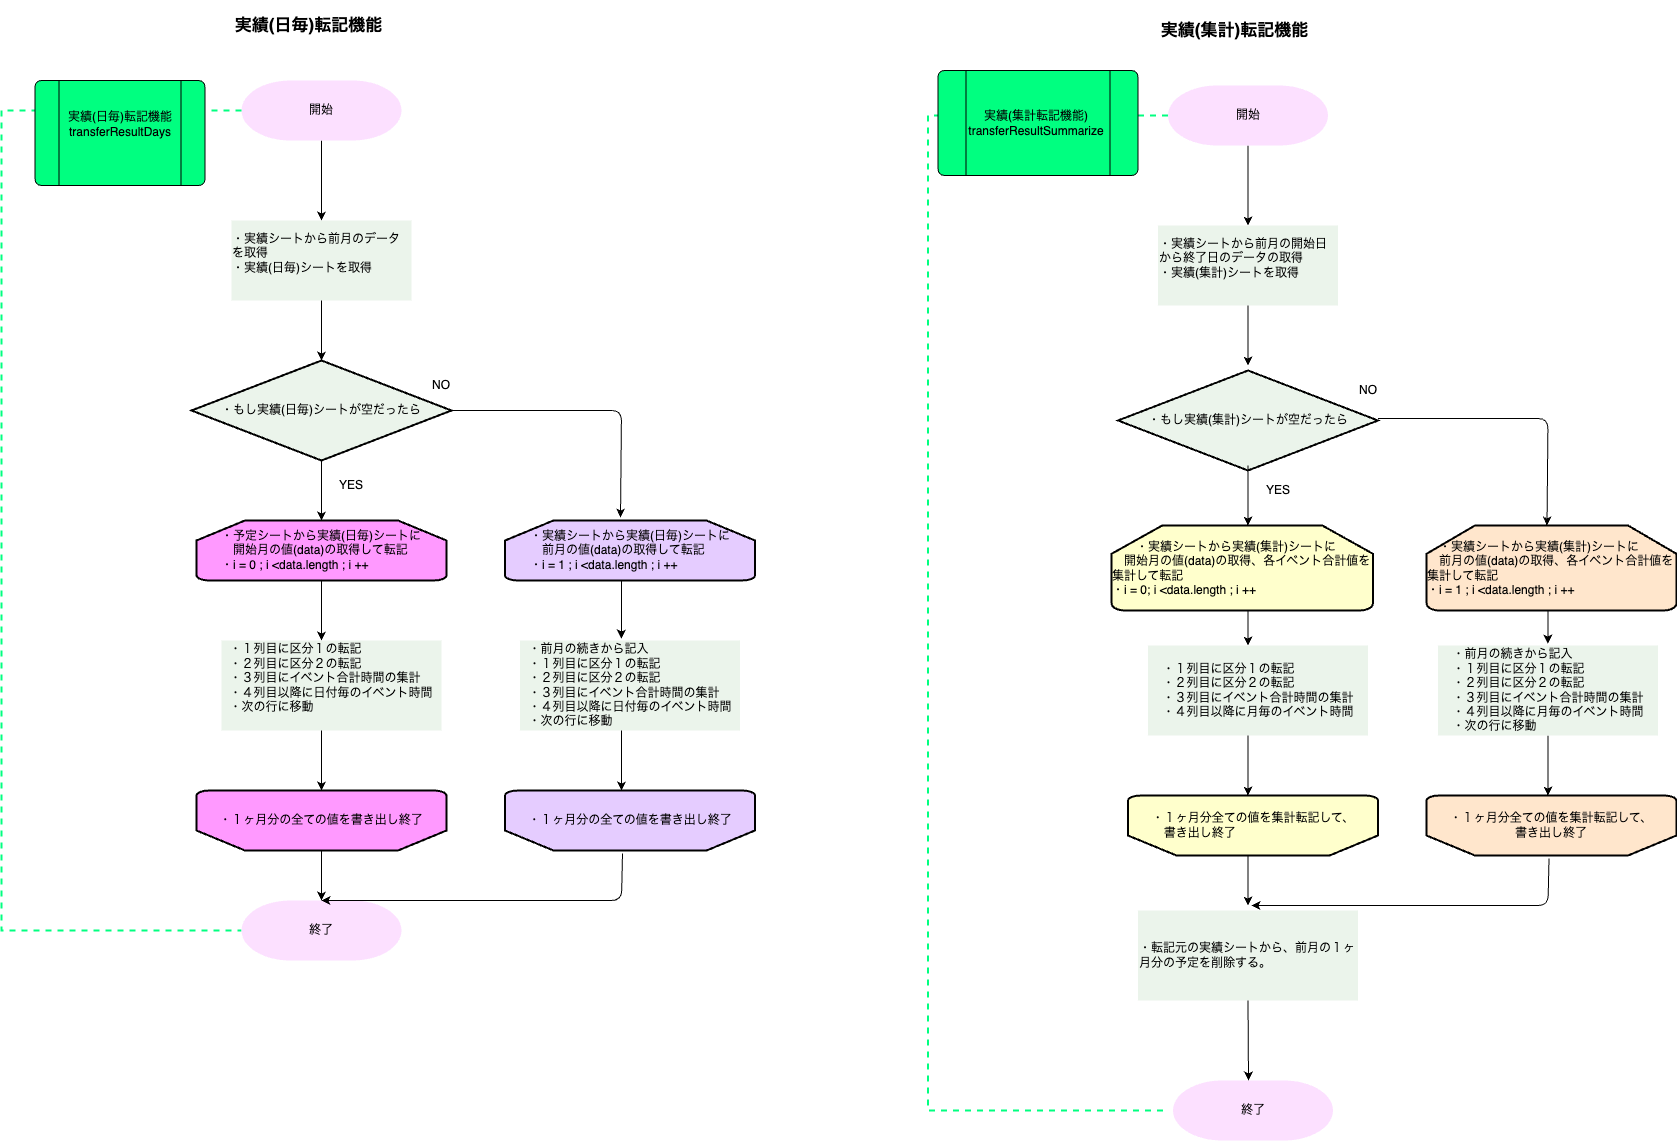

The diagram above was exported from draw.io. Its source (the exported page's mxGraphModel, read from the mxfile embedded in the PNG):
<mxGraphModel dx="808" dy="692" grid="0" gridSize="10" guides="1" tooltips="1" connect="1" arrows="1" fold="1" page="1" pageScale="1" pageWidth="827" pageHeight="1169" background="#ffffff" math="0" shadow="0">
  <root>
    <mxCell id="0" />
    <mxCell id="1" parent="0" />
    <mxCell id="30" value="&lt;font color=&quot;#000000&quot; style=&quot;font-size: 17px;&quot;&gt;実績(日毎)転記機能&lt;/font&gt;" style="text;strokeColor=none;align=center;fillColor=none;html=1;verticalAlign=middle;whiteSpace=wrap;rounded=0;fontStyle=1;fontSize=17;" vertex="1" parent="1">
      <mxGeometry x="383.5" y="160" width="206.5" height="49" as="geometry" />
    </mxCell>
    <mxCell id="31" value="" style="edgeStyle=none;html=1;strokeColor=#000000;fontColor=#000000;" edge="1" parent="1" source="32" target="40">
      <mxGeometry relative="1" as="geometry" />
    </mxCell>
    <mxCell id="32" value="開始" style="strokeWidth=2;html=1;shape=mxgraph.flowchart.terminator;whiteSpace=wrap;fontColor=#000000;fillColor=#FCE0FF;strokeColor=none;" vertex="1" parent="1">
      <mxGeometry x="420" y="240" width="160" height="60" as="geometry" />
    </mxCell>
    <mxCell id="33" value="" style="strokeWidth=2;html=1;shape=mxgraph.flowchart.annotation_1;align=left;pointerEvents=1;dashed=1;labelBackgroundColor=none;strokeColor=#00FF80;fontSize=12;fontColor=#000000;fillColor=#CCFFE6;" vertex="1" parent="1">
      <mxGeometry x="180" y="270" width="240" height="820" as="geometry" />
    </mxCell>
    <mxCell id="34" value="" style="verticalLabelPosition=bottom;verticalAlign=top;html=1;shape=process;whiteSpace=wrap;rounded=1;size=0.14;arcSize=6;fontColor=#000000;fillColor=#00FF80;" vertex="1" parent="1">
      <mxGeometry x="213.5" y="240" width="170" height="105" as="geometry" />
    </mxCell>
    <mxCell id="35" value="実績(日毎)転記機能&lt;br&gt;transferResultDays" style="text;strokeColor=none;align=center;fillColor=none;html=1;verticalAlign=middle;whiteSpace=wrap;rounded=0;dashed=1;labelBackgroundColor=none;fontSize=12;fontColor=#000000;" vertex="1" parent="1">
      <mxGeometry x="233.5" y="250" width="130" height="67.5" as="geometry" />
    </mxCell>
    <mxCell id="36" value="&lt;font color=&quot;#000000&quot;&gt;・１ヶ月分の全ての値を書き出し終了&lt;/font&gt;" style="strokeWidth=2;html=1;shape=mxgraph.flowchart.loop_limit;whiteSpace=wrap;fillColor=#E5CCFF;direction=west;" vertex="1" parent="1">
      <mxGeometry x="683.5" y="950" width="250" height="60" as="geometry" />
    </mxCell>
    <mxCell id="37" value="" style="edgeStyle=none;html=1;strokeColor=#000000;fontColor=#000000;exitX=0.5;exitY=1;exitDx=0;exitDy=0;exitPerimeter=0;" edge="1" parent="1" source="38">
      <mxGeometry relative="1" as="geometry">
        <mxPoint x="500" y="830" as="sourcePoint" />
        <mxPoint x="500" y="800" as="targetPoint" />
      </mxGeometry>
    </mxCell>
    <mxCell id="38" value="&lt;div style=&quot;text-align: left;&quot;&gt;&lt;span style=&quot;color: rgb(0, 0, 0); background-color: initial;&quot;&gt;・予定シートから実績(日毎)シートに&lt;/span&gt;&lt;/div&gt;&lt;font color=&quot;#000000&quot;&gt;&lt;div style=&quot;text-align: left;&quot;&gt;&lt;span style=&quot;background-color: initial;&quot;&gt;　開始月の値(data)の取得して転記&lt;/span&gt;&lt;/div&gt;&lt;div style=&quot;text-align: left;&quot;&gt;&lt;span style=&quot;background-color: initial;&quot;&gt;・i = 0 ; i &amp;lt;data.length ; i ++&lt;/span&gt;&lt;/div&gt;&lt;/font&gt;" style="strokeWidth=2;html=1;shape=mxgraph.flowchart.loop_limit;whiteSpace=wrap;fillColor=#FF99FF;" vertex="1" parent="1">
      <mxGeometry x="375" y="680" width="250" height="60" as="geometry" />
    </mxCell>
    <mxCell id="39" value="" style="edgeStyle=none;html=1;strokeColor=#000000;fontColor=#000000;" edge="1" parent="1">
      <mxGeometry relative="1" as="geometry">
        <mxPoint x="500" y="620" as="sourcePoint" />
        <mxPoint x="500" y="680" as="targetPoint" />
      </mxGeometry>
    </mxCell>
    <mxCell id="40" value="&lt;div style=&quot;text-align: left;&quot;&gt;&lt;span style=&quot;background-color: initial;&quot;&gt;・実績シートから前月のデータ　　　　　　　を取得&lt;/span&gt;&lt;/div&gt;&lt;div style=&quot;text-align: left;&quot;&gt;&lt;span style=&quot;background-color: initial; text-align: center;&quot;&gt;・実績(日毎)シートを取得&lt;/span&gt;&lt;/div&gt;&lt;div style=&quot;text-align: left;&quot;&gt;&lt;br&gt;&lt;/div&gt;&lt;div style=&quot;text-align: left;&quot;&gt;&lt;/div&gt;" style="whiteSpace=wrap;html=1;fillColor=#EBF4EB;strokeColor=none;fontColor=#000000;strokeWidth=2;" vertex="1" parent="1">
      <mxGeometry x="410" y="380" width="180" height="80" as="geometry" />
    </mxCell>
    <mxCell id="41" value="" style="edgeStyle=none;html=1;strokeColor=#000000;fontColor=#000000;" edge="1" parent="1">
      <mxGeometry relative="1" as="geometry">
        <mxPoint x="500" y="460" as="sourcePoint" />
        <mxPoint x="500" y="520" as="targetPoint" />
      </mxGeometry>
    </mxCell>
    <mxCell id="42" value="・もし実績(日毎)シートが空だったら" style="strokeWidth=2;html=1;shape=mxgraph.flowchart.decision;whiteSpace=wrap;fontColor=#000000;fillColor=#EBF4EB;" vertex="1" parent="1">
      <mxGeometry x="370" y="520" width="260" height="100" as="geometry" />
    </mxCell>
    <mxCell id="43" value="YES" style="text;strokeColor=none;align=center;fillColor=none;html=1;verticalAlign=middle;whiteSpace=wrap;rounded=0;fontColor=#000000;" vertex="1" parent="1">
      <mxGeometry x="500" y="630" width="60" height="30" as="geometry" />
    </mxCell>
    <mxCell id="44" value="NO" style="text;strokeColor=none;align=center;fillColor=none;html=1;verticalAlign=middle;whiteSpace=wrap;rounded=0;fontColor=#000000;" vertex="1" parent="1">
      <mxGeometry x="590" y="530" width="60" height="30" as="geometry" />
    </mxCell>
    <mxCell id="45" value="&lt;div style=&quot;text-align: left;&quot;&gt;・１列目に区分１の転記&lt;/div&gt;&lt;div style=&quot;text-align: left;&quot;&gt;・２列目に区分２の転記&lt;/div&gt;&lt;div style=&quot;text-align: left;&quot;&gt;・３列目にイベント合計時間の集計&lt;/div&gt;&lt;div style=&quot;text-align: left;&quot;&gt;・４列目以降に日付毎のイベント時間&lt;/div&gt;&lt;div style=&quot;text-align: left;&quot;&gt;・次の行に移動&lt;/div&gt;&lt;div style=&quot;text-align: left;&quot;&gt;&lt;br&gt;&lt;/div&gt;&lt;div style=&quot;text-align: left;&quot;&gt;&lt;/div&gt;" style="whiteSpace=wrap;html=1;fillColor=#EBF4EB;strokeColor=none;fontColor=#000000;strokeWidth=2;" vertex="1" parent="1">
      <mxGeometry x="400" y="800" width="220" height="90" as="geometry" />
    </mxCell>
    <mxCell id="46" value="" style="edgeStyle=none;html=1;strokeColor=#000000;fontColor=#000000;" edge="1" parent="1">
      <mxGeometry relative="1" as="geometry">
        <mxPoint x="500" y="890" as="sourcePoint" />
        <mxPoint x="500" y="950" as="targetPoint" />
      </mxGeometry>
    </mxCell>
    <mxCell id="47" value="&lt;div style=&quot;text-align: left;&quot;&gt;&lt;font color=&quot;#000000&quot;&gt;・１ヶ月分の全ての値を書き出し終了&lt;/font&gt;&lt;/div&gt;" style="strokeWidth=2;html=1;shape=mxgraph.flowchart.loop_limit;whiteSpace=wrap;fillColor=#FF99FF;direction=west;" vertex="1" parent="1">
      <mxGeometry x="375" y="950" width="250" height="60" as="geometry" />
    </mxCell>
    <mxCell id="48" value="" style="edgeStyle=none;html=1;strokeColor=#000000;fontColor=#000000;" edge="1" parent="1">
      <mxGeometry relative="1" as="geometry">
        <mxPoint x="500" y="1010" as="sourcePoint" />
        <mxPoint x="500" y="1060" as="targetPoint" />
      </mxGeometry>
    </mxCell>
    <mxCell id="49" value="&lt;div style=&quot;text-align: left;&quot;&gt;&lt;span style=&quot;color: rgb(0, 0, 0); background-color: initial;&quot;&gt;・実績シートから実績(日毎)シートに&lt;/span&gt;&lt;/div&gt;&lt;font color=&quot;#000000&quot;&gt;&lt;div style=&quot;text-align: left;&quot;&gt;&lt;span style=&quot;background-color: initial;&quot;&gt;　前月の値(data)の取得して転記&lt;/span&gt;&lt;/div&gt;&lt;div style=&quot;text-align: left;&quot;&gt;&lt;span style=&quot;background-color: initial;&quot;&gt;・i = 1 ; i &amp;lt;data.length ; i ++&lt;/span&gt;&lt;/div&gt;&lt;/font&gt;" style="strokeWidth=2;html=1;shape=mxgraph.flowchart.loop_limit;whiteSpace=wrap;fillColor=#E5CCFF;" vertex="1" parent="1">
      <mxGeometry x="683.5" y="680" width="250" height="60" as="geometry" />
    </mxCell>
    <mxCell id="50" value="" style="edgeStyle=none;html=1;strokeColor=#000000;fontColor=#000000;entryX=0.461;entryY=-0.022;entryDx=0;entryDy=0;entryPerimeter=0;" edge="1" parent="1" target="51">
      <mxGeometry relative="1" as="geometry">
        <mxPoint x="800" y="740" as="sourcePoint" />
        <mxPoint x="800" y="780" as="targetPoint" />
      </mxGeometry>
    </mxCell>
    <mxCell id="51" value="&lt;div style=&quot;text-align: left;&quot;&gt;&lt;br&gt;&lt;/div&gt;&lt;div style=&quot;text-align: left;&quot;&gt;・前月の続きから記入&lt;/div&gt;&lt;div style=&quot;text-align: left;&quot;&gt;・１列目に区分１の転記&lt;/div&gt;&lt;div style=&quot;text-align: left;&quot;&gt;・２列目に区分２の転記&lt;/div&gt;&lt;div style=&quot;text-align: left;&quot;&gt;・３列目にイベント合計時間の集計&lt;/div&gt;&lt;div style=&quot;text-align: left;&quot;&gt;・４列目以降に日付毎のイベント時間&lt;/div&gt;&lt;div style=&quot;text-align: left;&quot;&gt;・次の行に移動&lt;/div&gt;&lt;div style=&quot;text-align: left;&quot;&gt;&lt;br&gt;&lt;/div&gt;&lt;div style=&quot;text-align: left;&quot;&gt;&lt;/div&gt;" style="whiteSpace=wrap;html=1;fillColor=#EBF4EB;strokeColor=none;fontColor=#000000;strokeWidth=2;" vertex="1" parent="1">
      <mxGeometry x="698.5" y="800" width="220" height="90" as="geometry" />
    </mxCell>
    <mxCell id="52" value="" style="edgeStyle=none;html=1;strokeColor=#000000;fontColor=#000000;" edge="1" parent="1">
      <mxGeometry relative="1" as="geometry">
        <mxPoint x="800" y="890" as="sourcePoint" />
        <mxPoint x="800" y="950" as="targetPoint" />
      </mxGeometry>
    </mxCell>
    <mxCell id="53" value="" style="edgeStyle=none;orthogonalLoop=1;jettySize=auto;html=1;strokeColor=#000000;fontColor=#000000;exitX=1;exitY=0.5;exitDx=0;exitDy=0;exitPerimeter=0;entryX=0.462;entryY=-0.05;entryDx=0;entryDy=0;entryPerimeter=0;" edge="1" parent="1" source="42" target="49">
      <mxGeometry width="80" relative="1" as="geometry">
        <mxPoint x="790" y="710" as="sourcePoint" />
        <mxPoint x="830" y="650" as="targetPoint" />
        <Array as="points">
          <mxPoint x="800" y="570" />
        </Array>
      </mxGeometry>
    </mxCell>
    <mxCell id="54" value="終了" style="strokeWidth=2;html=1;shape=mxgraph.flowchart.terminator;whiteSpace=wrap;fontColor=#000000;fillColor=#FCE0FF;strokeColor=none;" vertex="1" parent="1">
      <mxGeometry x="420" y="1060" width="160" height="60" as="geometry" />
    </mxCell>
    <mxCell id="55" value="" style="edgeStyle=none;orthogonalLoop=1;jettySize=auto;html=1;strokeColor=#000000;fontColor=#000000;entryX=0.5;entryY=0;entryDx=0;entryDy=0;entryPerimeter=0;exitX=0.53;exitY=-0.05;exitDx=0;exitDy=0;exitPerimeter=0;" edge="1" parent="1" source="36" target="54">
      <mxGeometry width="80" relative="1" as="geometry">
        <mxPoint x="840" y="1060" as="sourcePoint" />
        <mxPoint x="730" y="1070" as="targetPoint" />
        <Array as="points">
          <mxPoint x="800" y="1060" />
        </Array>
      </mxGeometry>
    </mxCell>
    <mxCell id="56" value="&lt;font color=&quot;#000000&quot; style=&quot;font-size: 17px;&quot;&gt;実績(集計)転記機能&lt;/font&gt;" style="text;strokeColor=none;align=center;fillColor=none;html=1;verticalAlign=middle;whiteSpace=wrap;rounded=0;fontStyle=1;fontSize=17;" vertex="1" parent="1">
      <mxGeometry x="1310" y="165" width="206.5" height="49" as="geometry" />
    </mxCell>
    <mxCell id="57" value="" style="edgeStyle=none;html=1;strokeColor=#000000;fontColor=#000000;" edge="1" parent="1" source="58" target="59">
      <mxGeometry relative="1" as="geometry" />
    </mxCell>
    <mxCell id="58" value="開始" style="strokeWidth=2;html=1;shape=mxgraph.flowchart.terminator;whiteSpace=wrap;fontColor=#000000;fillColor=#FCE0FF;strokeColor=none;" vertex="1" parent="1">
      <mxGeometry x="1346.5" y="245" width="160" height="60" as="geometry" />
    </mxCell>
    <mxCell id="59" value="&lt;div style=&quot;text-align: left;&quot;&gt;&lt;span style=&quot;background-color: initial;&quot;&gt;・実績シートから前月の開始日　　から終了日のデータの取得&lt;/span&gt;&lt;/div&gt;&lt;div style=&quot;text-align: left;&quot;&gt;&lt;span style=&quot;background-color: initial;&quot;&gt;・実績(集計)シートを取得&lt;/span&gt;&lt;/div&gt;&lt;div style=&quot;text-align: left;&quot;&gt;&lt;br&gt;&lt;/div&gt;&lt;div style=&quot;text-align: left;&quot;&gt;&lt;/div&gt;" style="whiteSpace=wrap;html=1;fillColor=#EBF4EB;strokeColor=none;fontColor=#000000;strokeWidth=2;" vertex="1" parent="1">
      <mxGeometry x="1336.5" y="385" width="180" height="80" as="geometry" />
    </mxCell>
    <mxCell id="60" value="" style="edgeStyle=none;html=1;strokeColor=#000000;fontColor=#000000;" edge="1" parent="1">
      <mxGeometry relative="1" as="geometry">
        <mxPoint x="1426.5" y="465" as="sourcePoint" />
        <mxPoint x="1426.5" y="525" as="targetPoint" />
      </mxGeometry>
    </mxCell>
    <mxCell id="61" value="・もし実績(集計)シートが空だったら" style="strokeWidth=2;html=1;shape=mxgraph.flowchart.decision;whiteSpace=wrap;fontColor=#000000;fillColor=#EBF4EB;" vertex="1" parent="1">
      <mxGeometry x="1296.5" y="530" width="260" height="100" as="geometry" />
    </mxCell>
    <mxCell id="62" value="" style="edgeStyle=none;html=1;strokeColor=#000000;fontColor=#000000;exitX=0.5;exitY=1;exitDx=0;exitDy=0;exitPerimeter=0;" edge="1" parent="1">
      <mxGeometry relative="1" as="geometry">
        <mxPoint x="1426.5" y="745" as="sourcePoint" />
        <mxPoint x="1426.5" y="805" as="targetPoint" />
      </mxGeometry>
    </mxCell>
    <mxCell id="63" value="" style="edgeStyle=none;html=1;strokeColor=#000000;fontColor=#000000;" edge="1" parent="1">
      <mxGeometry relative="1" as="geometry">
        <mxPoint x="1426.5" y="625" as="sourcePoint" />
        <mxPoint x="1426.5" y="685" as="targetPoint" />
      </mxGeometry>
    </mxCell>
    <mxCell id="64" value="YES" style="text;strokeColor=none;align=center;fillColor=none;html=1;verticalAlign=middle;whiteSpace=wrap;rounded=0;fontColor=#000000;" vertex="1" parent="1">
      <mxGeometry x="1426.5" y="635" width="60" height="30" as="geometry" />
    </mxCell>
    <mxCell id="65" value="NO" style="text;strokeColor=none;align=center;fillColor=none;html=1;verticalAlign=middle;whiteSpace=wrap;rounded=0;fontColor=#000000;" vertex="1" parent="1">
      <mxGeometry x="1516.5" y="535" width="60" height="30" as="geometry" />
    </mxCell>
    <mxCell id="66" value="&lt;div style=&quot;text-align: left;&quot;&gt;・１列目に区分１の転記&lt;/div&gt;&lt;div style=&quot;text-align: left;&quot;&gt;・２列目に区分２の転記&lt;/div&gt;&lt;div style=&quot;text-align: left;&quot;&gt;・３列目にイベント合計時間の集計&lt;/div&gt;&lt;div style=&quot;text-align: left;&quot;&gt;・４列目以降に月毎のイベント時間&lt;/div&gt;&lt;div style=&quot;text-align: left;&quot;&gt;&lt;/div&gt;" style="whiteSpace=wrap;html=1;fillColor=#EBF4EB;strokeColor=none;fontColor=#000000;strokeWidth=2;" vertex="1" parent="1">
      <mxGeometry x="1326.5" y="805" width="220" height="90" as="geometry" />
    </mxCell>
    <mxCell id="67" value="" style="edgeStyle=none;html=1;strokeColor=#000000;fontColor=#000000;" edge="1" parent="1">
      <mxGeometry relative="1" as="geometry">
        <mxPoint x="1426.5" y="895" as="sourcePoint" />
        <mxPoint x="1426.5" y="955" as="targetPoint" />
      </mxGeometry>
    </mxCell>
    <mxCell id="68" value="" style="edgeStyle=none;html=1;strokeColor=#000000;fontColor=#000000;" edge="1" parent="1">
      <mxGeometry relative="1" as="geometry">
        <mxPoint x="1426.5" y="1015" as="sourcePoint" />
        <mxPoint x="1426.5" y="1065" as="targetPoint" />
      </mxGeometry>
    </mxCell>
    <mxCell id="69" value="" style="edgeStyle=none;html=1;strokeColor=#000000;fontColor=#000000;entryX=0.461;entryY=-0.022;entryDx=0;entryDy=0;entryPerimeter=0;" edge="1" parent="1">
      <mxGeometry relative="1" as="geometry">
        <mxPoint x="1726.5" y="745" as="sourcePoint" />
        <mxPoint x="1726.42" y="803.02" as="targetPoint" />
      </mxGeometry>
    </mxCell>
    <mxCell id="70" value="" style="edgeStyle=none;html=1;strokeColor=#000000;fontColor=#000000;" edge="1" parent="1">
      <mxGeometry relative="1" as="geometry">
        <mxPoint x="1726.5" y="895" as="sourcePoint" />
        <mxPoint x="1726.5" y="955" as="targetPoint" />
      </mxGeometry>
    </mxCell>
    <mxCell id="71" value="" style="edgeStyle=none;orthogonalLoop=1;jettySize=auto;html=1;strokeColor=#000000;fontColor=#000000;exitX=1;exitY=0.5;exitDx=0;exitDy=0;exitPerimeter=0;entryX=0.462;entryY=-0.05;entryDx=0;entryDy=0;entryPerimeter=0;" edge="1" parent="1">
      <mxGeometry width="80" relative="1" as="geometry">
        <mxPoint x="1556.5" y="578" as="sourcePoint" />
        <mxPoint x="1725.5" y="685" as="targetPoint" />
        <Array as="points">
          <mxPoint x="1726.5" y="578" />
        </Array>
      </mxGeometry>
    </mxCell>
    <mxCell id="72" value="終了" style="strokeWidth=2;html=1;shape=mxgraph.flowchart.terminator;whiteSpace=wrap;fontColor=#000000;fillColor=#FCE0FF;strokeColor=none;" vertex="1" parent="1">
      <mxGeometry x="1351.5" y="1240" width="160" height="60" as="geometry" />
    </mxCell>
    <mxCell id="73" value="" style="edgeStyle=none;orthogonalLoop=1;jettySize=auto;html=1;strokeColor=#000000;fontColor=#000000;exitX=0.53;exitY=-0.05;exitDx=0;exitDy=0;exitPerimeter=0;" edge="1" parent="1">
      <mxGeometry width="80" relative="1" as="geometry">
        <mxPoint x="1727.5" y="1018" as="sourcePoint" />
        <mxPoint x="1430" y="1065" as="targetPoint" />
        <Array as="points">
          <mxPoint x="1726.5" y="1065" />
        </Array>
      </mxGeometry>
    </mxCell>
    <mxCell id="74" value="&lt;font color=&quot;#000000&quot;&gt;・１ヶ月分全ての値を集計転記して、&lt;br&gt;書き出し終了&lt;/font&gt;" style="strokeWidth=2;html=1;shape=mxgraph.flowchart.loop_limit;whiteSpace=wrap;fillColor=#FFE6CC;direction=west;" vertex="1" parent="1">
      <mxGeometry x="1605" y="955" width="250" height="60" as="geometry" />
    </mxCell>
    <mxCell id="75" value="&lt;div style=&quot;text-align: left;&quot;&gt;&lt;span style=&quot;color: rgb(0, 0, 0); background-color: initial;&quot;&gt;　　・実績シートから実績(集計)シートに&lt;/span&gt;&lt;/div&gt;&lt;font color=&quot;#000000&quot;&gt;&lt;div style=&quot;text-align: left;&quot;&gt;&lt;span style=&quot;background-color: initial;&quot;&gt;　開始月の値(data)の取得、各イベント合計値を集計して転記&lt;/span&gt;&lt;/div&gt;&lt;div style=&quot;text-align: left;&quot;&gt;&lt;span style=&quot;background-color: initial;&quot;&gt;・i = 0; i &amp;lt;data.length ; i ++&lt;/span&gt;&lt;/div&gt;&lt;/font&gt;" style="strokeWidth=2;html=1;shape=mxgraph.flowchart.loop_limit;whiteSpace=wrap;fillColor=#FFFFCC;" vertex="1" parent="1">
      <mxGeometry x="1290" y="685" width="261.5" height="85" as="geometry" />
    </mxCell>
    <mxCell id="76" value="&lt;div style=&quot;text-align: left;&quot;&gt;&lt;font color=&quot;#000000&quot;&gt;・１ヶ月分全ての値を集計転記して、&lt;/font&gt;&lt;/div&gt;&lt;div style=&quot;text-align: left;&quot;&gt;&lt;font color=&quot;#000000&quot;&gt;　書き出し終了&lt;/font&gt;&lt;/div&gt;" style="strokeWidth=2;html=1;shape=mxgraph.flowchart.loop_limit;whiteSpace=wrap;fillColor=#FFFFCC;direction=west;" vertex="1" parent="1">
      <mxGeometry x="1306.5" y="955" width="250" height="60" as="geometry" />
    </mxCell>
    <mxCell id="77" value="&lt;div style=&quot;text-align: left;&quot;&gt;&lt;span style=&quot;color: rgb(0, 0, 0); background-color: initial;&quot;&gt;　・実績シートから実績(集計)シートに&lt;/span&gt;&lt;/div&gt;&lt;font color=&quot;#000000&quot;&gt;&lt;div style=&quot;text-align: left;&quot;&gt;&lt;span style=&quot;background-color: initial;&quot;&gt;　前月の値(data)の取得、各イベント合計値を集計して転記&lt;/span&gt;&lt;/div&gt;&lt;div style=&quot;text-align: left;&quot;&gt;&lt;span style=&quot;background-color: initial;&quot;&gt;・i = 1 ; i &amp;lt;data.length ; i ++&lt;/span&gt;&lt;/div&gt;&lt;/font&gt;" style="strokeWidth=2;html=1;shape=mxgraph.flowchart.loop_limit;whiteSpace=wrap;fillColor=#FFE6CC;" vertex="1" parent="1">
      <mxGeometry x="1605" y="685" width="250" height="85" as="geometry" />
    </mxCell>
    <mxCell id="78" value="&lt;div style=&quot;text-align: left;&quot;&gt;・前月の続きから記入&lt;/div&gt;&lt;div style=&quot;text-align: left;&quot;&gt;・１列目に区分１の転記&lt;/div&gt;&lt;div style=&quot;text-align: left;&quot;&gt;・２列目に区分２の転記&lt;/div&gt;&lt;div style=&quot;text-align: left;&quot;&gt;・３列目にイベント合計時間の集計&lt;/div&gt;&lt;div style=&quot;text-align: left;&quot;&gt;・４列目以降に月毎のイベント時間&lt;/div&gt;&lt;div style=&quot;text-align: left;&quot;&gt;・次の行に移動&lt;/div&gt;&lt;div style=&quot;text-align: left;&quot;&gt;&lt;/div&gt;" style="whiteSpace=wrap;html=1;fillColor=#EBF4EB;strokeColor=none;fontColor=#000000;strokeWidth=2;" vertex="1" parent="1">
      <mxGeometry x="1616.5" y="805" width="220" height="90" as="geometry" />
    </mxCell>
    <mxCell id="79" value="&lt;div style=&quot;text-align: left;&quot;&gt;・転記元の実績シートから、前月の１ヶ月分の予定を削除する。&lt;/div&gt;&lt;div style=&quot;text-align: left;&quot;&gt;&lt;/div&gt;" style="whiteSpace=wrap;html=1;fillColor=#EBF4EB;strokeColor=none;fontColor=#000000;strokeWidth=2;" vertex="1" parent="1">
      <mxGeometry x="1316.5" y="1070" width="220" height="90" as="geometry" />
    </mxCell>
    <mxCell id="80" value="" style="edgeStyle=none;html=1;strokeColor=#000000;fontColor=#000000;exitX=0.5;exitY=1;exitDx=0;exitDy=0;" edge="1" parent="1" source="79">
      <mxGeometry relative="1" as="geometry">
        <mxPoint x="1436.5" y="1025" as="sourcePoint" />
        <mxPoint x="1427" y="1240" as="targetPoint" />
      </mxGeometry>
    </mxCell>
    <mxCell id="81" value="" style="strokeWidth=2;html=1;shape=mxgraph.flowchart.annotation_1;align=left;pointerEvents=1;dashed=1;labelBackgroundColor=none;strokeColor=#00FF80;fontSize=12;fontColor=#000000;fillColor=#CCFFE6;" vertex="1" parent="1">
      <mxGeometry x="1106.5" y="275" width="240" height="995" as="geometry" />
    </mxCell>
    <mxCell id="82" value="" style="verticalLabelPosition=bottom;verticalAlign=top;html=1;shape=process;whiteSpace=wrap;rounded=1;size=0.14;arcSize=6;fontColor=#000000;fillColor=#00FF80;" vertex="1" parent="1">
      <mxGeometry x="1116.5" y="230" width="200" height="105" as="geometry" />
    </mxCell>
    <mxCell id="83" value="実績(集計転記機能)&lt;br&gt;transferResultSummarize" style="text;strokeColor=none;align=center;fillColor=none;html=1;verticalAlign=middle;whiteSpace=wrap;rounded=0;fontColor=#000000;" vertex="1" parent="1">
      <mxGeometry x="1160" y="240" width="110" height="85" as="geometry" />
    </mxCell>
  </root>
</mxGraphModel>